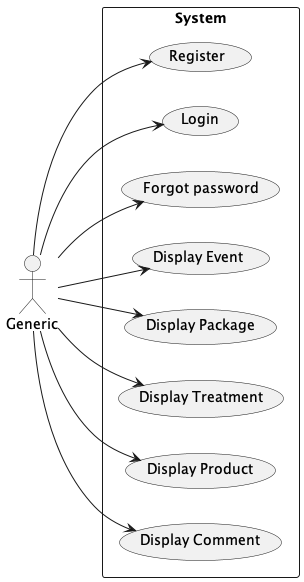

The diagram above was rendered by PlantUML. Its source (embedded in the PNG):
@startuml
left to right direction
actor "Generic"


rectangle System{
	Generic -down-> (Register)
	Generic -down-> (Login)
	Generic -down-> (Forgot password)
	Generic -down-> (Display Event)
	Generic -down-> (Display Package)
	Generic -down-> (Display Treatment)
	Generic -down-> (Display Product)
	Generic -down-> (Display Comment)
}
@enduml